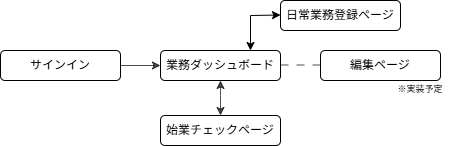

The diagram above was exported from draw.io. Its source (the exported page's mxGraphModel, read from the mxfile embedded in the PNG):
<mxGraphModel dx="2026" dy="1139" grid="1" gridSize="10" guides="1" tooltips="1" connect="1" arrows="1" fold="1" page="1" pageScale="1" pageWidth="827" pageHeight="1169" math="0" shadow="0">
  <root>
    <mxCell id="0" />
    <mxCell id="1" parent="0" />
    <mxCell id="BFWgm8-GJGWOCH3HNzBR-2" value="サインイン" style="rounded=1;whiteSpace=wrap;html=1;" parent="1" vertex="1">
      <mxGeometry x="20" y="260" width="120" height="30" as="geometry" />
    </mxCell>
    <mxCell id="BFWgm8-GJGWOCH3HNzBR-3" value="始業チェックページ" style="rounded=1;whiteSpace=wrap;html=1;" parent="1" vertex="1">
      <mxGeometry x="180" y="325" width="120" height="30" as="geometry" />
    </mxCell>
    <mxCell id="BFWgm8-GJGWOCH3HNzBR-4" value="業務ダッシュボード" style="rounded=1;whiteSpace=wrap;html=1;" parent="1" vertex="1">
      <mxGeometry x="180" y="260" width="120" height="30" as="geometry" />
    </mxCell>
    <mxCell id="BFWgm8-GJGWOCH3HNzBR-6" value="編集ページ" style="rounded=1;whiteSpace=wrap;html=1;" parent="1" vertex="1">
      <mxGeometry x="340" y="260" width="120" height="30" as="geometry" />
    </mxCell>
    <mxCell id="BFWgm8-GJGWOCH3HNzBR-7" value="日常業務登録ページ" style="rounded=1;whiteSpace=wrap;html=1;" parent="1" vertex="1">
      <mxGeometry x="300" y="210" width="120" height="30" as="geometry" />
    </mxCell>
    <mxCell id="BFWgm8-GJGWOCH3HNzBR-24" value="" style="endArrow=classic;html=1;exitX=1;exitY=0.5;exitDx=0;exitDy=0;opacity=70;entryX=0;entryY=0.5;entryDx=0;entryDy=0;endFill=1;" parent="1" source="BFWgm8-GJGWOCH3HNzBR-2" target="BFWgm8-GJGWOCH3HNzBR-4" edge="1">
      <mxGeometry width="50" height="50" relative="1" as="geometry">
        <mxPoint x="390" y="330" as="sourcePoint" />
        <mxPoint x="480" y="280" as="targetPoint" />
      </mxGeometry>
    </mxCell>
    <mxCell id="BFWgm8-GJGWOCH3HNzBR-25" value="" style="endArrow=none;html=1;exitX=1;exitY=0.5;exitDx=0;exitDy=0;opacity=70;entryX=0;entryY=0.5;entryDx=0;entryDy=0;dashed=1;dashPattern=8 8;" parent="1" edge="1">
      <mxGeometry width="50" height="50" relative="1" as="geometry">
        <mxPoint x="300" y="274.5" as="sourcePoint" />
        <mxPoint x="340" y="274.5" as="targetPoint" />
      </mxGeometry>
    </mxCell>
    <mxCell id="BFWgm8-GJGWOCH3HNzBR-27" value="" style="endArrow=classic;html=1;exitX=0.5;exitY=1;exitDx=0;exitDy=0;opacity=70;entryX=0.5;entryY=0;entryDx=0;entryDy=0;endFill=1;startArrow=classic;startFill=1;" parent="1" source="BFWgm8-GJGWOCH3HNzBR-4" target="BFWgm8-GJGWOCH3HNzBR-3" edge="1">
      <mxGeometry width="50" height="50" relative="1" as="geometry">
        <mxPoint x="210" y="310" as="sourcePoint" />
        <mxPoint x="250" y="310" as="targetPoint" />
        <Array as="points">
          <mxPoint x="240" y="300" />
          <mxPoint x="240" y="310" />
        </Array>
      </mxGeometry>
    </mxCell>
    <mxCell id="dS0OYG0wDXhqI0yRxTa3-5" value="" style="endArrow=classic;html=1;rounded=0;exitX=0.75;exitY=0;exitDx=0;exitDy=0;endFill=1;startArrow=classic;startFill=1;" parent="1" source="BFWgm8-GJGWOCH3HNzBR-4" edge="1">
      <mxGeometry relative="1" as="geometry">
        <mxPoint x="140" y="224.5" as="sourcePoint" />
        <mxPoint x="300" y="224.5" as="targetPoint" />
        <Array as="points">
          <mxPoint x="270" y="225" />
        </Array>
      </mxGeometry>
    </mxCell>
    <mxCell id="dS0OYG0wDXhqI0yRxTa3-6" value="※実装予定" style="text;html=1;align=center;verticalAlign=middle;whiteSpace=wrap;rounded=0;fontSize=9;" parent="1" vertex="1">
      <mxGeometry x="410" y="284" width="60" height="30" as="geometry" />
    </mxCell>
  </root>
</mxGraphModel>